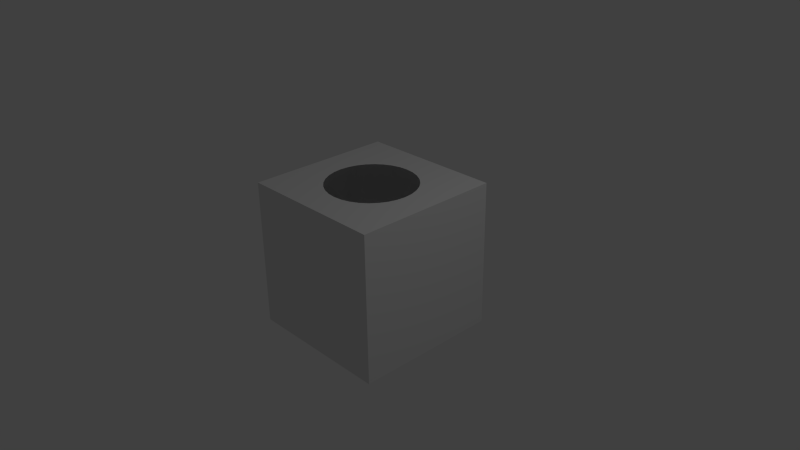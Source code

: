 # Source: Simple.blend  (saved by Blender 2.62.0; exported with 4.5.12 LTS)
import bpy
from mathutils import Matrix  # noqa: F401  (used for matrix-valued properties, if any)

bpy.ops.wm.read_factory_settings(use_empty=True)
scene = bpy.context.scene
scene.name = 'Scene'

# ---- collections
col_collection_1 = bpy.data.collections.new('Collection 1'); scene.collection.children.link(col_collection_1)

# ---- materials (node trees are filled in below, after node groups)
mat_material = bpy.data.materials.new('Material')
mat_material.alpha_threshold = 0.0
mat_material.use_transparent_shadow = False
mat_material.roughness = 0.5
mat_material.line_color = (0.0, 0.0, 0.0, 1.0)

# ---- material node trees

# ---- world
world_world = bpy.data.worlds.new('World'); scene.world = world_world
world_world.color = (0.05088, 0.05088, 0.05088)
world_world.use_sun_shadow = False
world_world.sun_shadow_jitter_overblur = 0.0
world_world.cycles.sampling_method = 'MANUAL'
world_world.cycles.sample_map_resolution = 256

# ---- cameras
cam_camera = bpy.data.cameras.new('Camera')
cam_camera.clip_end = 100.0
cam_camera.lens = 35.0
cam_camera.sensor_width = 32.0
cam_camera.sensor_height = 18.0
cam_camera.ortho_scale = 7.314
cam_camera.dof.focus_distance = 0.0
cam_camera.dof.aperture_fstop = 128.0

# ---- lights
light_lamp = bpy.data.lights.new('Lamp', 'POINT')
light_lamp.transmission_factor = 0.0
light_lamp.cutoff_distance = 30.0
light_lamp.energy = 100.0
light_lamp.shadow_buffer_clip_start = 1.001
light_lamp.shadow_soft_size = 1.0
light_lamp.shadow_maximum_resolution = 0.006
light_lamp.use_absolute_resolution = True
light_lamp.cycles.use_multiple_importance_sampling = False

# ---- meshes
me_cube_001 = bpy.data.meshes.new('Cube.001')
me_cube_001.from_pydata([(0.0, 0.6, -1.0), (0.1171, 0.5885, -1.0), (0.2296, 0.5543, -1.0), (0.3333, 0.4989, -1.0), (0.4243, 0.4243, -1.0), (0.4989, 0.3333, -1.0), (0.5543, 0.2296, -1.0), (0.5885, 0.1171, -1.0), (0.6, 4.53e-08, -1.0), (0.5885, -0.1171, -1.0), (0.5543, -0.2296, -1.0), (0.4989, -0.3333, -1.0), (0.4243, -0.4243, -1.0), (0.3333, -0.4989, -1.0), (0.2296, -0.5543, -1.0), (0.1171, -0.5885, -1.0), (-1.955e-07, -0.6, -1.0), (-0.1171, -0.5885, -1.0), (-0.2296, -0.5543, -1.0), (-0.3333, -0.4989, -1.0), (-0.4243, -0.4243, -1.0), (-0.4989, -0.3333, -1.0), (-0.5543, -0.2296, -1.0), (-0.5885, -0.1171, -1.0), (-0.6, 5.794e-07, -1.0), (-0.5885, 0.1171, -1.0), (-0.5543, 0.2296, -1.0), (-0.4989, 0.3333, -1.0), (-0.4243, 0.4243, -1.0), (-0.3333, 0.4989, -1.0), (-0.2296, 0.5543, -1.0), (-0.1171, 0.5885, -1.0), (9.632e-07, 0.6, 1.0), (0.1171, 0.5885, 1.0), (0.2296, 0.5543, 1.0), (0.3333, 0.4989, 1.0), (0.4243, 0.4243, 1.0), (0.4989, 0.3333, 1.0), (0.5543, 0.2296, 1.0), (0.5885, 0.1171, 1.0), (0.6, -1.347e-06, 1.0), (0.5885, -0.1171, 1.0), (0.5543, -0.2296, 1.0), (0.4989, -0.3333, 1.0), (0.4243, -0.4243, 1.0), (0.3333, -0.4989, 1.0), (0.2296, -0.5543, 1.0), (0.1171, -0.5885, 1.0), (5.579e-07, -0.6, 1.0), (-0.1171, -0.5885, 1.0), (-0.2296, -0.5543, 1.0), (-0.3333, -0.4989, 1.0), (-0.4243, -0.4243, 1.0), (-0.4989, -0.3333, 1.0), (-0.5543, -0.2296, 1.0), (-0.5885, -0.1171, 1.0), (-0.6, -2.463e-06, 1.0), (-0.5885, 0.1171, 1.0), (-0.5543, 0.2296, 1.0), (-0.4989, 0.3333, 1.0), (-0.4243, 0.4243, 1.0), (-0.3333, 0.4989, 1.0), (-0.2296, 0.5543, 1.0), (-0.1171, 0.5885, 1.0), (1.0, 1.0, -1.0), (1.0, -1.0, -1.0), (-1.0, -1.0, -1.0), (-1.0, 1.0, -1.0), (1.0, 1.0, 1.0), (1.0, -1.0, 1.0), (-1.0, -1.0, 1.0), (-1.0, 1.0, 1.0)], [], [(0, 32, 33, 1), (1, 33, 34, 2), (2, 34, 35, 3), (3, 35, 36, 4), (4, 36, 37, 5), (5, 37, 38, 6), (6, 38, 39, 7), (7, 39, 40, 8), (8, 40, 41, 9), (9, 41, 42, 10), (10, 42, 43, 11), (11, 43, 44, 12), (12, 44, 45, 13), (13, 45, 46, 14), (14, 46, 47, 15), (15, 47, 48, 16), (16, 48, 49, 17), (17, 49, 50, 18), (18, 50, 51, 19), (19, 51, 52, 20), (20, 52, 53, 21), (21, 53, 54, 22), (22, 54, 55, 23), (23, 55, 56, 24), (24, 56, 57, 25), (25, 57, 58, 26), (26, 58, 59, 27), (27, 59, 60, 28), (28, 60, 61, 29), (29, 61, 62, 30), (30, 62, 63, 31), (32, 0, 31, 63), (64, 68, 69, 65), (65, 69, 70, 66), (66, 70, 71, 67), (68, 64, 67, 71), (59, 71, 58), (60, 71, 59), (61, 71, 60), (62, 71, 61), (63, 71, 62), (32, 71, 63), (68, 71, 32), (33, 68, 32), (34, 68, 33), (35, 68, 34), (36, 68, 35), (37, 68, 36), (38, 68, 37), (69, 40, 41), (55, 56, 70), (69, 41, 42), (54, 55, 70), (69, 42, 43), (53, 54, 70), (69, 43, 44), (52, 53, 70), (69, 44, 45), (51, 52, 70), (69, 45, 46), (50, 51, 70), (69, 46, 47), (49, 50, 70), (69, 47, 48), (48, 49, 70), (69, 48, 70), (71, 57, 58), (68, 38, 39), (40, 69, 68), (40, 68, 39), (56, 57, 71), (56, 71, 70), (27, 67, 26), (28, 67, 27), (29, 67, 28), (30, 67, 29), (31, 67, 30), (0, 67, 31), (67, 0, 64), (64, 0, 1), (2, 64, 1), (3, 64, 2), (4, 64, 3), (5, 64, 4), (6, 64, 5), (23, 24, 66), (65, 8, 9), (22, 23, 66), (65, 9, 10), (21, 22, 66), (65, 10, 11), (20, 21, 66), (65, 11, 12), (19, 20, 66), (65, 12, 13), (18, 19, 66), (65, 13, 14), (17, 18, 66), (65, 14, 15), (16, 17, 66), (65, 15, 16), (65, 16, 66), (67, 25, 26), (64, 6, 7), (24, 25, 67), (24, 67, 66), (8, 65, 64), (8, 64, 7)])
me_cube_001.polygons.foreach_set('use_smooth', [1, 1, 1, 1, 1, 1, 1, 1, 1, 1, 1, 1, 1, 1, 1, 1, 1, 1, 1, 1, 1, 1, 1, 1, 1, 1, 1, 1, 1, 1, 1, 1, 0, 0, 0, 0, 0, 0, 0, 0, 0, 0, 0, 0, 0, 0, 0, 0, 0, 0, 0, 0, 0, 0, 0, 0, 0, 0, 0, 0, 0, 0, 0, 0, 0, 0, 0, 0, 0, 0, 0, 0, 0, 0, 0, 0, 0, 0, 0, 0, 0, 0, 0, 0, 0, 0, 0, 0, 0, 0, 0, 0, 0, 0, 0, 0, 0, 0, 0, 0, 0, 0, 0, 0, 0, 0, 0, 0])
me_cube_001.materials.append(mat_material)
me_cube_001.use_remesh_preserve_volume = False
me_cube_001.use_remesh_preserve_attributes = False
me_cube_001.use_mirror_vertex_groups = False
me_cube_001.update()

# ---- objects
ob_cube_001 = bpy.data.objects.new('Cube.001', me_cube_001)
ob_lamp = bpy.data.objects.new('Lamp', light_lamp)
ob_camera = bpy.data.objects.new('Camera', cam_camera)

# ---- transforms, parenting, visibility, modifiers, constraints
ob_cube_001.location = (0.0, 0.0, 0.0)
ob_cube_001.lineart.crease_threshold = 0.0
ob_lamp.location = (4.076, 1.005, 5.904)
ob_lamp.rotation_euler = (0.6503, 0.05522, 1.866)
ob_lamp.lock_rotations_4d = False
ob_lamp.empty_display_type = 'ARROWS'
ob_lamp.color = (0.0, 0.0, 0.0, 0.0)
ob_lamp.lineart.crease_threshold = 0.0
ob_camera.location = (7.481, -6.508, 5.344)
ob_camera.rotation_euler = (1.109, 0.01082, 0.8149)
ob_camera.lock_rotations_4d = False
ob_camera.empty_display_type = 'ARROWS'
ob_camera.color = (0.0, 0.0, 0.0, 0.0)
ob_camera.display_type = 'WIRE'
ob_camera.lineart.crease_threshold = 0.0

# ---- collection membership
col_collection_1.objects.link(ob_cube_001)
col_collection_1.objects.link(ob_lamp)
col_collection_1.objects.link(ob_camera)

# ---- scene / render settings (as saved in the file)
scene.camera = ob_camera
scene.frame_start = 1; scene.frame_end = 250; scene.frame_set(1)
scene.render.engine = 'BLENDER_EEVEE_NEXT'
scene.render.image_settings.color_mode = 'RGB'
scene.render.image_settings.compression = 90
scene.render.resolution_percentage = 50
scene.render.dither_intensity = 0.0
scene.render.bake_margin = 2
scene.render.bake_bias = 0.0
scene.cycles.use_denoising = False
scene.cycles.samples = 10
scene.cycles.sampling_pattern = 'TABULATED_SOBOL'
scene.cycles.light_sampling_threshold = 0.0
scene.cycles.use_adaptive_sampling = False
scene.cycles.use_light_tree = False
scene.cycles.blur_glossy = 0.0
scene.cycles.volume_bounces = 1
scene.cycles.pixel_filter_type = 'GAUSSIAN'
scene.cycles.sample_clamp_indirect = 0.0
scene.view_settings.view_transform = 'Standard'
bpy.context.view_layer.update()
